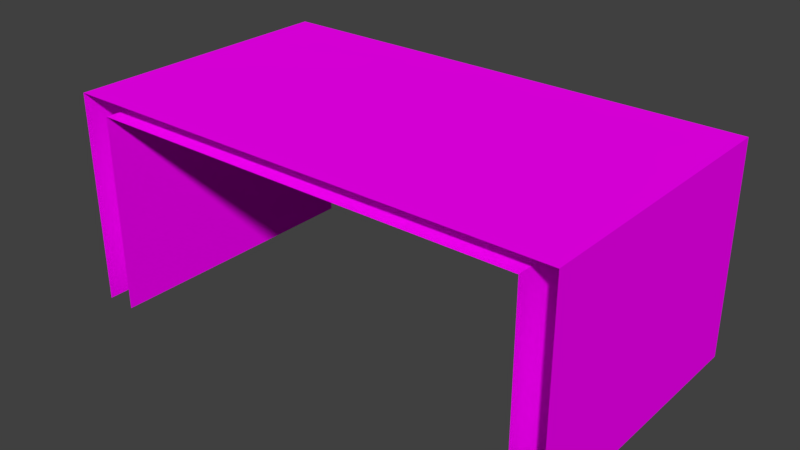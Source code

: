 # Source: Table.blend  (saved by Blender 2.79.0; exported with 4.5.12 LTS)
import bpy
from mathutils import Matrix  # noqa: F401  (used for matrix-valued properties, if any)

bpy.ops.wm.read_factory_settings(use_empty=True)
scene = bpy.context.scene
scene.name = 'Scene'

# ---- collections
col_collection_1 = bpy.data.collections.new('Collection 1'); scene.collection.children.link(col_collection_1)

# ---- images (referenced by path relative to the original .blend; pixels are not part of the script)
import os
ASSET_DIR = os.environ.get("B2B_ASSET_DIR", "")  # directory of the original .blend (textures are referenced by path, not embedded)
HERE = os.path.dirname(os.path.abspath(__file__))  # packed textures are extracted next to this script under _unpacked/

def load_image(name, relpath, width, height, colorspace="sRGB"):
    """Load a texture the original file referenced (path relative to the .blend, or extracted next to this script)."""
    p = next((c for c in (os.path.join(HERE, relpath), os.path.join(ASSET_DIR, relpath)) if relpath and os.path.exists(c)), "")
    if p:
        img = bpy.data.images.load(p, check_existing=True)
        img.name = name
    else:  # same state as the original file: an image datablock whose file is absent (Cycles renders it pink)
        img = bpy.data.images.new(name, width, height)
        img.source = "FILE"
        img.filepath = "//" + (relpath or name)
    img.colorspace_settings.name = colorspace
    return img
img_wooden_floor_png = load_image('wooden-floor.png', 'wooden-floor.png', 1024, 1024, 'sRGB')

# ---- materials (node trees are filled in below, after node groups)
mat_material_001 = bpy.data.materials.new('Material.001')
mat_material_001.alpha_threshold = 0.0
mat_material_001.roughness = 0.5

# ---- material node trees
mat_material_001.use_nodes = True; mat_material_001.node_tree.nodes.clear()
_N = mat_material_001.node_tree.nodes; _L = mat_material_001.node_tree.links
n0 = _N.new('ShaderNodeOutputMaterial'); n0.name = 'Material Output'; n0.location = (300, 300)
n1 = _N.new('ShaderNodeBsdfDiffuse'); n1.name = 'Diffuse BSDF'; n1.location = (10, 300)
n2 = _N.new('ShaderNodeTexImage'); n2.name = 'Image Texture'; n2.location = (-180, 300)
n2.width = 140
n2.image = img_wooden_floor_png
_L.new(n1.outputs[0], n0.inputs[0])
_L.new(n2.outputs[0], n1.inputs[0])
n0.is_active_output = True

# ---- world
world_world = bpy.data.worlds.new('World'); scene.world = world_world
world_world.color = (0.05088, 0.05088, 0.05088)
world_world.use_sun_shadow = False
world_world.sun_shadow_jitter_overblur = 0.0
world_world.cycles.sampling_method = 'MANUAL'

# ---- meshes
me_cube_001 = bpy.data.meshes.new('Cube.001')
me_cube_001.from_pydata([(-1.0, -1.0, -1.0), (-1.0, -1.0, 1.0), (-1.0, 1.0, -1.0), (-1.0, 1.0, 1.0), (1.0, -1.0, -1.0), (1.0, -1.0, 1.0), (1.0, 1.0, -1.0), (1.0, 1.0, 1.0), (-0.8782, 1.0, 0.8566), (-0.8782, 1.0, -1.0), (0.8782, 1.0, -1.0), (0.8782, 1.0, 0.8566), (-0.8782, -1.0, 0.8566), (-0.8782, -1.0, -1.0), (0.8782, -1.0, -1.0), (0.8782, -1.0, 0.8566)], [], [(0, 1, 3, 2), (2, 3, 8, 9), (6, 7, 5, 4), (11, 10, 14, 15), (8, 11, 15, 12), (7, 3, 1, 5), (7, 6, 10, 11), (9, 8, 12, 13), (3, 7, 11, 8)])
_uv = me_cube_001.uv_layers.new(name='UVMap')
_uv.uv.foreach_set('vector', [0.993, 0.3994, 0.993, 0.8263, 0.7263, 0.8263, 0.7263, 0.3994, 0.3415, 2.126e-06, 0.3415, 0.3333, 0.3207, 0.3094, 0.3207, 0.0, 0.7263, 0.3994, 0.7263, 0.8263, 0.4596, 0.8263, 0.4596, 0.3994, 0.7263, 0.3994, 0.7263, 0.003128, 0.993, 0.003128, 0.993, 0.3994, 0.683, 0.6667, 0.9829, 0.6667, 0.9829, 1.0, 0.683, 1.0, 0.3415, 0.3333, 0.3415, 0.6667, 5.089e-08, 0.6667, 0.0, 0.3333, 4.071e-08, 0.3333, 0.0, 2.166e-06, 0.0208, 2.692e-06, 0.0208, 0.3094, 0.7263, 0.003125, 0.7263, 0.3994, 0.4596, 0.3994, 0.4596, 0.003125, 0.1803, 0.1079, 0.1803, 0.5348, 0.1612, 0.5088, 0.1612, 0.134])
me_cube_001.materials.append(mat_material_001)
me_cube_001.use_remesh_preserve_volume = False
me_cube_001.use_remesh_preserve_attributes = False
me_cube_001.use_mirror_vertex_groups = False
me_cube_001.update()

# ---- objects
ob_cube_001 = bpy.data.objects.new('Cube.001', me_cube_001)

# ---- transforms, parenting, visibility, modifiers, constraints
ob_cube_001.location = (0.0, 0.0, 0.0)
ob_cube_001.scale = (0.7934, 0.4495, 0.3377)
ob_cube_001.lineart.crease_threshold = 0.0

# ---- collection membership
col_collection_1.objects.link(ob_cube_001)

# ---- scene / render settings (as saved in the file)
scene.frame_start = 1; scene.frame_end = 250; scene.frame_set(1)
scene.render.engine = 'CYCLES'
scene.render.resolution_percentage = 50
scene.render.dither_intensity = 0.0
scene.cycles.use_denoising = False
scene.cycles.samples = 128
scene.cycles.sampling_pattern = 'TABULATED_SOBOL'
scene.cycles.use_adaptive_sampling = False
scene.cycles.use_light_tree = False
scene.cycles.blur_glossy = 0.0
scene.cycles.sample_clamp_indirect = 0.0
scene.view_settings.view_transform = 'Standard'
bpy.context.view_layer.update()

# ---- added for rendering (the .blend has no active camera and no usable light): camera, sun
cam_auto = bpy.data.cameras.new('AutoCamera')
cam_auto.lens = 50.0
cam_auto.sensor_width = 36.0
cam_auto.clip_end = 1000.0
ob_auto_camera = bpy.data.objects.new('AutoCamera', cam_auto)
scene.collection.objects.link(ob_auto_camera)
ob_auto_camera.location = (1.79933, -2.15919, 1.43946)
ob_auto_camera.rotation_euler = (1.09748, -7.21219e-08, 0.694738)
scene.camera = ob_auto_camera
light_auto_sun = bpy.data.lights.new('AutoSun', 'SUN')
light_auto_sun.energy = 3.0
light_auto_sun.angle = 0.0523599
ob_auto_sun = bpy.data.objects.new('AutoSun', light_auto_sun)
scene.collection.objects.link(ob_auto_sun)
ob_auto_sun.rotation_euler = (0.872665, 0.174533, 0.523599)
bpy.context.view_layer.update()
